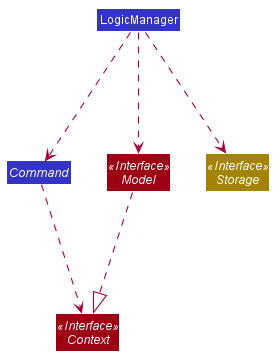

The diagram above was rendered by PlantUML. Its source (embedded in the PNG):
@startuml








skinparam BackgroundColor #FFFFFFF

skinparam Shadowing false

skinparam Class {
    FontColor #FFFFFF
    BorderThickness 1
    BorderColor #FFFFFF
    StereotypeFontColor #FFFFFF
    FontName Arial
}

skinparam Actor {
    BorderColor #000000
    Color #000000
    FontName Arial
}

skinparam Sequence {
    MessageAlign center
    BoxFontSize 15
    BoxPadding 0
    BoxFontColor #FFFFFF
    FontName Arial
}

skinparam Participant {
    FontColor #FFFFFFF
    Padding 20
}

skinparam MinClassWidth 50
skinparam ParticipantPadding 10
skinparam Shadowing false
skinparam DefaultTextAlignment center
skinparam packageStyle Rectangle

hide footbox
hide members
hide circle
skinparam arrowThickness 1.1

Interface "Context" <<Interface>> #9D0012

class LogicManager #3333C4
abstract class Command #3333C4
Interface "Model" <<Interface>> #9D0012
Interface "Storage" <<Interface>> #A38300

LogicManager -.-> Model
LogicManager -.-> Command
LogicManager -.-> Storage

Model -.-|> Context

Command -.-> Context
@enduml